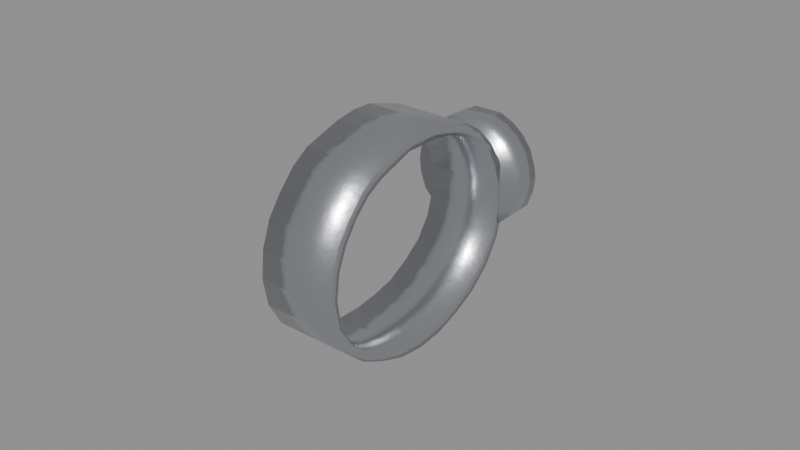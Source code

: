 # Source: wrist_watch.blend  (saved by Blender 5.3.31; exported with 4.5.12 LTS)
import bpy
from mathutils import Matrix  # noqa: F401  (used for matrix-valued properties, if any)

bpy.ops.wm.read_factory_settings(use_empty=True)
scene = bpy.context.scene
scene.name = 'Scene'

# ---- collections
col_outfit_wrist_watch = bpy.data.collections.new('Outfit_wrist_watch'); scene.collection.children.link(col_outfit_wrist_watch)

# ---- materials (node trees are filled in below, after node groups)
mat_f_metal_steel = bpy.data.materials.new('F_metal_steel')
mat_f_metal_1_rubber = bpy.data.materials.new('F_metal_1_rubber')

# ---- material node trees
mat_f_metal_steel.use_nodes = True; mat_f_metal_steel.node_tree.nodes.clear()
_N = mat_f_metal_steel.node_tree.nodes; _L = mat_f_metal_steel.node_tree.links
n0 = _N.new('ShaderNodeBsdfPrincipled'); n0.name = 'Principled BSDF'; n0.location = (-200, 100)
n0.inputs[1].default_value = 1.0
n0.inputs[2].default_value = 0.28
n0.inputs[10].default_value = 0.005
n1 = _N.new('ShaderNodeOutputMaterial'); n1.name = 'Material Output'; n1.location = (200, 100)
n2 = _N.new('ShaderNodeRGB'); n2.name = 'Palette'; n2.location = (0, 0)
n2.label = 'Palette'
n2.outputs[0].default_value = (0.62, 0.64, 0.68, 1.0)
n3 = _N.new('ShaderNodeTexCoord'); n3.name = 'Texture Coordinate'; n3.location = (0, 0)
n4 = _N.new('ShaderNodeTexNoise'); n4.name = 'Noise Texture'; n4.location = (0, 0)
n4.width = 160
n4.inputs[2].default_value = 300.0
n5 = _N.new('ShaderNodeBump'); n5.name = 'Bump'; n5.location = (0, 0)
n5.inputs[0].default_value = 0.08
_L.new(n0.outputs[0], n1.inputs[0])
_L.new(n2.outputs[0], n0.inputs[0])
_L.new(n3.outputs[3], n4.inputs[0])
_L.new(n4.outputs[0], n5.inputs[3])
_L.new(n5.outputs[0], n0.inputs[5])
n1.is_active_output = True
mat_f_metal_1_rubber.use_nodes = True; mat_f_metal_1_rubber.node_tree.nodes.clear()
_N = mat_f_metal_1_rubber.node_tree.nodes; _L = mat_f_metal_1_rubber.node_tree.links
n0 = _N.new('ShaderNodeBsdfPrincipled'); n0.name = 'Principled BSDF'; n0.location = (-200, 100)
n0.inputs[2].default_value = 0.75
n0.inputs[10].default_value = 0.005
n1 = _N.new('ShaderNodeOutputMaterial'); n1.name = 'Material Output'; n1.location = (200, 100)
n2 = _N.new('ShaderNodeRGB'); n2.name = 'Palette'; n2.location = (0, 0)
n2.label = 'Palette'
n2.outputs[0].default_value = (0.03, 0.03, 0.04, 1.0)
n3 = _N.new('ShaderNodeTexCoord'); n3.name = 'Texture Coordinate'; n3.location = (0, 0)
n4 = _N.new('ShaderNodeTexNoise'); n4.name = 'Noise Texture'; n4.location = (0, 0)
n4.width = 160
n4.inputs[2].default_value = 300.0
n5 = _N.new('ShaderNodeBump'); n5.name = 'Bump'; n5.location = (0, 0)
n5.inputs[0].default_value = 0.15
_L.new(n0.outputs[0], n1.inputs[0])
_L.new(n2.outputs[0], n0.inputs[0])
_L.new(n3.outputs[3], n4.inputs[0])
_L.new(n4.outputs[0], n5.inputs[3])
_L.new(n5.outputs[0], n0.inputs[5])
n1.is_active_output = True

# ---- meshes
me_d_watch = bpy.data.meshes.new('D_Watch')
me_d_watch.from_pydata([(0.541, 0.08375, 1.28), (0.541, 0.08114, 1.288), (0.541, 0.07651, 1.295), (0.541, 0.0707, 1.301), (0.541, 0.06433, 1.305), (0.541, 0.0576, 1.307), (0.541, 0.05097, 1.309), (0.541, 0.04436, 1.309), (0.541, 0.03785, 1.308), (0.541, 0.03155, 1.306), (0.541, 0.02522, 1.304), (0.541, 0.01942, 1.3), (0.541, 0.01401, 1.294), (0.541, 0.009736, 1.288), (0.541, 0.006829, 1.28), (0.541, 0.005893, 1.271), (0.541, 0.007532, 1.262), (0.541, 0.01204, 1.254), (0.541, 0.01892, 1.248), (0.541, 0.02696, 1.244), (0.541, 0.03555, 1.241), (0.541, 0.04436, 1.24), (0.541, 0.05309, 1.241), (0.541, 0.06154, 1.244), (0.541, 0.06938, 1.248), (0.541, 0.07631, 1.254), (0.541, 0.08141, 1.262), (0.541, 0.08386, 1.271), (0.566, 0.08375, 1.28), (0.566, 0.08114, 1.288), (0.566, 0.07651, 1.295), (0.566, 0.0707, 1.301), (0.566, 0.06433, 1.305), (0.566, 0.0576, 1.307), (0.566, 0.05097, 1.309), (0.566, 0.04436, 1.309), (0.566, 0.03785, 1.308), (0.566, 0.03155, 1.306), (0.566, 0.02522, 1.304), (0.566, 0.01942, 1.3), (0.566, 0.01401, 1.294), (0.566, 0.009736, 1.288), (0.566, 0.006829, 1.28), (0.566, 0.005893, 1.271), (0.566, 0.007532, 1.262), (0.566, 0.01204, 1.254), (0.566, 0.01892, 1.248), (0.566, 0.02696, 1.244), (0.566, 0.03555, 1.241), (0.566, 0.04436, 1.24), (0.566, 0.05309, 1.241), (0.566, 0.06154, 1.244), (0.566, 0.06938, 1.248), (0.566, 0.07631, 1.254), (0.566, 0.08141, 1.262), (0.566, 0.08386, 1.271), (0.566, 0.08055, 1.28), (0.566, 0.07802, 1.287), (0.566, 0.07363, 1.294), (0.566, 0.06819, 1.299), (0.566, 0.06233, 1.302), (0.566, 0.05621, 1.304), (0.566, 0.05025, 1.305), (0.566, 0.04436, 1.305), (0.566, 0.03857, 1.305), (0.566, 0.03294, 1.303), (0.566, 0.02722, 1.301), (0.566, 0.02193, 1.298), (0.566, 0.0169, 1.293), (0.566, 0.01286, 1.287), (0.566, 0.01003, 1.28), (0.566, 0.009016, 1.272), (0.566, 0.01042, 1.263), (0.566, 0.01454, 1.256), (0.566, 0.02092, 1.25), (0.566, 0.02835, 1.246), (0.566, 0.03627, 1.244), (0.566, 0.04436, 1.244), (0.566, 0.05238, 1.245), (0.566, 0.06015, 1.247), (0.566, 0.06739, 1.251), (0.566, 0.07381, 1.256), (0.566, 0.07853, 1.263), (0.566, 0.08074, 1.271), (0.541, 0.08055, 1.28), (0.541, 0.07802, 1.287), (0.541, 0.07363, 1.294), (0.541, 0.06819, 1.299), (0.541, 0.06233, 1.302), (0.541, 0.05621, 1.304), (0.541, 0.05025, 1.305), (0.541, 0.04436, 1.305), (0.541, 0.03857, 1.305), (0.541, 0.03294, 1.303), (0.541, 0.02722, 1.301), (0.541, 0.02193, 1.298), (0.541, 0.0169, 1.293), (0.541, 0.01286, 1.287), (0.541, 0.01003, 1.28), (0.541, 0.009016, 1.272), (0.541, 0.01042, 1.263), (0.541, 0.01454, 1.256), (0.541, 0.02092, 1.25), (0.541, 0.02835, 1.246), (0.541, 0.03627, 1.244), (0.541, 0.04436, 1.244), (0.541, 0.05238, 1.245), (0.541, 0.06015, 1.247), (0.541, 0.06739, 1.251), (0.541, 0.07381, 1.256), (0.541, 0.07853, 1.263), (0.541, 0.08074, 1.271), (0.5721, 0.08175, 1.28), (0.5714, 0.08175, 1.284), (0.5696, 0.08175, 1.289), (0.5666, 0.08175, 1.293), (0.5628, 0.08175, 1.296), (0.5583, 0.08175, 1.298), (0.5535, 0.08175, 1.298), (0.5487, 0.08175, 1.298), (0.5443, 0.08175, 1.296), (0.5404, 0.08175, 1.293), (0.5375, 0.08175, 1.289), (0.5356, 0.08175, 1.284), (0.535, 0.08175, 1.28), (0.5356, 0.08175, 1.275), (0.5375, 0.08175, 1.27), (0.5404, 0.08175, 1.267), (0.5443, 0.08175, 1.264), (0.5487, 0.08175, 1.262), (0.5535, 0.08175, 1.261), (0.5583, 0.08175, 1.262), (0.5628, 0.08175, 1.264), (0.5666, 0.08175, 1.267), (0.5696, 0.08175, 1.27), (0.5714, 0.08175, 1.275), (0.5721, 0.09226, 1.28), (0.5714, 0.09226, 1.284), (0.5696, 0.09226, 1.289), (0.5666, 0.09226, 1.293), (0.5628, 0.09226, 1.296), (0.5583, 0.09226, 1.298), (0.5535, 0.09226, 1.298), (0.5487, 0.09226, 1.298), (0.5443, 0.09226, 1.296), (0.5404, 0.09226, 1.293), (0.5375, 0.09226, 1.289), (0.5356, 0.09226, 1.284), (0.535, 0.09226, 1.28), (0.5356, 0.09226, 1.275), (0.5375, 0.09226, 1.27), (0.5404, 0.09226, 1.267), (0.5443, 0.09226, 1.264), (0.5487, 0.09226, 1.262), (0.5535, 0.09226, 1.261), (0.5583, 0.09226, 1.262), (0.5628, 0.09226, 1.264), (0.5666, 0.09226, 1.267), (0.5696, 0.09226, 1.27), (0.5714, 0.09226, 1.275), (0.5691, 0.09326, 1.28), (0.5686, 0.09326, 1.284), (0.567, 0.09326, 1.287), (0.5645, 0.09326, 1.291), (0.5613, 0.09326, 1.293), (0.5576, 0.09326, 1.295), (0.5535, 0.09326, 1.295), (0.5495, 0.09326, 1.295), (0.5458, 0.09326, 1.293), (0.5425, 0.09326, 1.291), (0.5401, 0.09326, 1.287), (0.5385, 0.09326, 1.284), (0.538, 0.09326, 1.28), (0.5385, 0.09326, 1.276), (0.5401, 0.09326, 1.272), (0.5425, 0.09326, 1.269), (0.5458, 0.09326, 1.266), (0.5495, 0.09326, 1.265), (0.5535, 0.09326, 1.264), (0.5576, 0.09326, 1.265), (0.5613, 0.09326, 1.266), (0.5645, 0.09326, 1.269), (0.567, 0.09326, 1.272), (0.5686, 0.09326, 1.276)], [], [(0, 1, 29, 28), (1, 2, 30, 29), (2, 3, 31, 30), (3, 4, 32, 31), (4, 5, 33, 32), (5, 6, 34, 33), (6, 7, 35, 34), (7, 8, 36, 35), (8, 9, 37, 36), (9, 10, 38, 37), (10, 11, 39, 38), (11, 12, 40, 39), (12, 13, 41, 40), (13, 14, 42, 41), (14, 15, 43, 42), (15, 16, 44, 43), (16, 17, 45, 44), (17, 18, 46, 45), (18, 19, 47, 46), (19, 20, 48, 47), (20, 21, 49, 48), (21, 22, 50, 49), (22, 23, 51, 50), (23, 24, 52, 51), (24, 25, 53, 52), (25, 26, 54, 53), (26, 27, 55, 54), (27, 0, 28, 55), (28, 29, 57, 56), (29, 30, 58, 57), (30, 31, 59, 58), (31, 32, 60, 59), (32, 33, 61, 60), (33, 34, 62, 61), (34, 35, 63, 62), (35, 36, 64, 63), (36, 37, 65, 64), (37, 38, 66, 65), (38, 39, 67, 66), (39, 40, 68, 67), (40, 41, 69, 68), (41, 42, 70, 69), (42, 43, 71, 70), (43, 44, 72, 71), (44, 45, 73, 72), (45, 46, 74, 73), (46, 47, 75, 74), (47, 48, 76, 75), (48, 49, 77, 76), (49, 50, 78, 77), (50, 51, 79, 78), (51, 52, 80, 79), (52, 53, 81, 80), (53, 54, 82, 81), (54, 55, 83, 82), (55, 28, 56, 83), (56, 57, 85, 84), (57, 58, 86, 85), (58, 59, 87, 86), (59, 60, 88, 87), (60, 61, 89, 88), (61, 62, 90, 89), (62, 63, 91, 90), (63, 64, 92, 91), (64, 65, 93, 92), (65, 66, 94, 93), (66, 67, 95, 94), (67, 68, 96, 95), (68, 69, 97, 96), (69, 70, 98, 97), (70, 71, 99, 98), (71, 72, 100, 99), (72, 73, 101, 100), (73, 74, 102, 101), (74, 75, 103, 102), (75, 76, 104, 103), (76, 77, 105, 104), (77, 78, 106, 105), (78, 79, 107, 106), (79, 80, 108, 107), (80, 81, 109, 108), (81, 82, 110, 109), (82, 83, 111, 110), (83, 56, 84, 111), (84, 85, 1, 0), (85, 86, 2, 1), (86, 87, 3, 2), (87, 88, 4, 3), (88, 89, 5, 4), (89, 90, 6, 5), (90, 91, 7, 6), (91, 92, 8, 7), (92, 93, 9, 8), (93, 94, 10, 9), (94, 95, 11, 10), (95, 96, 12, 11), (96, 97, 13, 12), (97, 98, 14, 13), (98, 99, 15, 14), (99, 100, 16, 15), (100, 101, 17, 16), (101, 102, 18, 17), (102, 103, 19, 18), (103, 104, 20, 19), (104, 105, 21, 20), (105, 106, 22, 21), (106, 107, 23, 22), (107, 108, 24, 23), (108, 109, 25, 24), (109, 110, 26, 25), (110, 111, 27, 26), (111, 84, 0, 27), (112, 136, 137, 113), (136, 160, 161, 137), (113, 137, 138, 114), (137, 161, 162, 138), (114, 138, 139, 115), (138, 162, 163, 139), (115, 139, 140, 116), (139, 163, 164, 140), (116, 140, 141, 117), (140, 164, 165, 141), (117, 141, 142, 118), (141, 165, 166, 142), (118, 142, 143, 119), (142, 166, 167, 143), (119, 143, 144, 120), (143, 167, 168, 144), (120, 144, 145, 121), (144, 168, 169, 145), (121, 145, 146, 122), (145, 169, 170, 146), (122, 146, 147, 123), (146, 170, 171, 147), (123, 147, 148, 124), (147, 171, 172, 148), (124, 148, 149, 125), (148, 172, 173, 149), (125, 149, 150, 126), (149, 173, 174, 150), (126, 150, 151, 127), (150, 174, 175, 151), (127, 151, 152, 128), (151, 175, 176, 152), (128, 152, 153, 129), (152, 176, 177, 153), (129, 153, 154, 130), (153, 177, 178, 154), (130, 154, 155, 131), (154, 178, 179, 155), (131, 155, 156, 132), (155, 179, 180, 156), (132, 156, 157, 133), (156, 180, 181, 157), (133, 157, 158, 134), (157, 181, 182, 158), (134, 158, 159, 135), (158, 182, 183, 159), (135, 159, 136, 112), (159, 183, 160, 136), (135, 112, 113, 114, 115, 116, 117, 118, 119, 120, 121, 122, 123, 124, 125, 126, 127, 128, 129, 130, 131, 132, 133, 134), (160, 183, 182, 181, 180, 179, 178, 177, 176, 175, 174, 173, 172, 171, 170, 169, 168, 167, 166, 165, 164, 163, 162, 161)])
me_d_watch.polygons.foreach_set('use_smooth', [True] * 162)
me_d_watch.polygons.foreach_set('material_index', [0, 0, 0, 0, 0, 0, 0, 0, 0, 0, 0, 0, 0, 0, 0, 0, 0, 0, 0, 0, 0, 0, 0, 0, 0, 0, 0, 0, 0, 0, 0, 0, 0, 0, 0, 0, 0, 0, 0, 0, 0, 0, 0, 0, 0, 0, 0, 0, 0, 0, 0, 0, 0, 0, 0, 0, 0, 0, 0, 0, 0, 0, 0, 0, 0, 0, 0, 0, 0, 0, 0, 0, 0, 0, 0, 0, 0, 0, 0, 0, 0, 0, 0, 0, 0, 0, 0, 0, 0, 0, 0, 0, 0, 0, 0, 0, 0, 0, 0, 0, 0, 0, 0, 0, 0, 0, 0, 0, 0, 0, 0, 0, 0, 0, 0, 0, 0, 0, 0, 0, 0, 0, 0, 0, 0, 0, 0, 0, 0, 0, 0, 0, 0, 0, 0, 0, 0, 0, 0, 0, 0, 0, 0, 0, 0, 0, 0, 0, 0, 0, 0, 0, 0, 0, 0, 0, 0, 0, 0, 0, 0, 1])
_uv = me_d_watch.uv_layers.new(name='UVMap')
_uv.uv.foreach_set('vector', [0.541, 1.28, 0.541, 1.288, 0.566, 1.288, 0.566, 1.28, 0.541, 1.288, 0.541, 1.295, 0.566, 1.295, 0.566, 1.288, 0.541, 0.07651, 0.541, 0.0707, 0.566, 0.0707, 0.566, 0.07651, 0.541, 0.0707, 0.541, 0.06433, 0.566, 0.06433, 0.566, 0.0707, 0.541, 0.06433, 0.541, 0.0576, 0.566, 0.0576, 0.566, 0.06433, 0.541, 0.0576, 0.541, 0.05097, 0.566, 0.05097, 0.566, 0.0576, 0.541, 0.05097, 0.541, 0.04436, 0.566, 0.04436, 0.566, 0.05097, 0.541, 0.04436, 0.541, 0.03785, 0.566, 0.03785, 0.566, 0.04436, 0.541, 0.03785, 0.541, 0.03155, 0.566, 0.03155, 0.566, 0.03785, 0.541, 0.03155, 0.541, 0.02522, 0.566, 0.02522, 0.566, 0.03155, 0.541, 0.02522, 0.541, 0.01942, 0.566, 0.01942, 0.566, 0.02522, 0.541, 0.01942, 0.541, 0.01401, 0.566, 0.01401, 0.566, 0.01942, 0.541, 1.294, 0.541, 1.288, 0.566, 1.288, 0.566, 1.294, 0.541, 1.288, 0.541, 1.28, 0.566, 1.28, 0.566, 1.288, 0.541, 1.28, 0.541, 1.271, 0.566, 1.271, 0.566, 1.28, 0.541, 1.271, 0.541, 1.262, 0.566, 1.262, 0.566, 1.271, 0.541, 1.262, 0.541, 1.254, 0.566, 1.254, 0.566, 1.262, 0.541, 0.01204, 0.541, 0.01892, 0.566, 0.01892, 0.566, 0.01204, 0.541, 0.01892, 0.541, 0.02696, 0.566, 0.02696, 0.566, 0.01892, 0.541, 0.02696, 0.541, 0.03555, 0.566, 0.03555, 0.566, 0.02696, 0.541, 0.03555, 0.541, 0.04436, 0.566, 0.04436, 0.566, 0.03555, 0.541, 0.04436, 0.541, 0.05309, 0.566, 0.05309, 0.566, 0.04436, 0.541, 0.05309, 0.541, 0.06154, 0.566, 0.06154, 0.566, 0.05309, 0.541, 0.06154, 0.541, 0.06938, 0.566, 0.06938, 0.566, 0.06154, 0.541, 0.06938, 0.541, 0.07631, 0.566, 0.07631, 0.566, 0.06938, 0.541, 1.254, 0.541, 1.262, 0.566, 1.262, 0.566, 1.254, 0.541, 1.262, 0.541, 1.271, 0.566, 1.271, 0.566, 1.262, 0.541, 1.271, 0.541, 1.28, 0.566, 1.28, 0.566, 1.271, 0.08375, 1.28, 0.08114, 1.288, 0.07802, 1.287, 0.08055, 1.28, 0.08114, 1.288, 0.07651, 1.295, 0.07363, 1.294, 0.07802, 1.287, 0.07651, 1.295, 0.0707, 1.301, 0.06819, 1.299, 0.07363, 1.294, 0.0707, 1.301, 0.06433, 1.305, 0.06233, 1.302, 0.06819, 1.299, 0.06433, 1.305, 0.0576, 1.307, 0.05621, 1.304, 0.06233, 1.302, 0.0576, 1.307, 0.05097, 1.309, 0.05025, 1.305, 0.05621, 1.304, 0.05097, 1.309, 0.04436, 1.309, 0.04436, 1.305, 0.05025, 1.305, 0.04436, 1.309, 0.03785, 1.308, 0.03857, 1.305, 0.04436, 1.305, 0.03785, 1.308, 0.03155, 1.306, 0.03294, 1.303, 0.03857, 1.305, 0.03155, 1.306, 0.02522, 1.304, 0.02722, 1.301, 0.03294, 1.303, 0.02522, 1.304, 0.01942, 1.3, 0.02193, 1.298, 0.02722, 1.301, 0.01942, 1.3, 0.01401, 1.294, 0.0169, 1.293, 0.02193, 1.298, 0.01401, 1.294, 0.009736, 1.288, 0.01286, 1.287, 0.0169, 1.293, 0.009736, 1.288, 0.006829, 1.28, 0.01003, 1.28, 0.01286, 1.287, 0.006829, 1.28, 0.005893, 1.271, 0.009016, 1.272, 0.01003, 1.28, 0.005893, 1.271, 0.007532, 1.262, 0.01042, 1.263, 0.009016, 1.272, 0.007532, 1.262, 0.01204, 1.254, 0.01454, 1.256, 0.01042, 1.263, 0.01204, 1.254, 0.01892, 1.248, 0.02092, 1.25, 0.01454, 1.256, 0.01892, 1.248, 0.02696, 1.244, 0.02835, 1.246, 0.02092, 1.25, 0.02696, 1.244, 0.03555, 1.241, 0.03627, 1.244, 0.02835, 1.246, 0.03555, 1.241, 0.04436, 1.24, 0.04436, 1.244, 0.03627, 1.244, 0.04436, 1.24, 0.05309, 1.241, 0.05238, 1.245, 0.04436, 1.244, 0.05309, 1.241, 0.06154, 1.244, 0.06015, 1.247, 0.05238, 1.245, 0.06154, 1.244, 0.06938, 1.248, 0.06739, 1.251, 0.06015, 1.247, 0.06938, 1.248, 0.07631, 1.254, 0.07381, 1.256, 0.06739, 1.251, 0.07631, 1.254, 0.08141, 1.262, 0.07853, 1.263, 0.07381, 1.256, 0.08141, 1.262, 0.08386, 1.271, 0.08074, 1.271, 0.07853, 1.263, 0.08386, 1.271, 0.08375, 1.28, 0.08055, 1.28, 0.08074, 1.271, 0.566, 1.28, 0.566, 1.287, 0.541, 1.287, 0.541, 1.28, 0.566, 1.287, 0.566, 1.294, 0.541, 1.294, 0.541, 1.287, 0.566, 0.07363, 0.566, 0.06819, 0.541, 0.06819, 0.541, 0.07363, 0.566, 0.06819, 0.566, 0.06233, 0.541, 0.06233, 0.541, 0.06819, 0.566, 0.06233, 0.566, 0.05621, 0.541, 0.05621, 0.541, 0.06233, 0.566, 0.05621, 0.566, 0.05025, 0.541, 0.05025, 0.541, 0.05621, 0.566, 0.05025, 0.566, 0.04436, 0.541, 0.04436, 0.541, 0.05025, 0.566, 0.04436, 0.566, 0.03857, 0.541, 0.03857, 0.541, 0.04436, 0.566, 0.03857, 0.566, 0.03294, 0.541, 0.03294, 0.541, 0.03857, 0.566, 0.03294, 0.566, 0.02722, 0.541, 0.02722, 0.541, 0.03294, 0.566, 0.02722, 0.566, 0.02193, 0.541, 0.02193, 0.541, 0.02722, 0.566, 0.02193, 0.566, 0.0169, 0.541, 0.0169, 0.541, 0.02193, 0.566, 1.293, 0.566, 1.287, 0.541, 1.287, 0.541, 1.293, 0.566, 1.287, 0.566, 1.28, 0.541, 1.28, 0.541, 1.287, 0.566, 1.28, 0.566, 1.272, 0.541, 1.272, 0.541, 1.28, 0.566, 1.272, 0.566, 1.263, 0.541, 1.263, 0.541, 1.272, 0.566, 1.263, 0.566, 1.256, 0.541, 1.256, 0.541, 1.263, 0.566, 0.01454, 0.566, 0.02092, 0.541, 0.02092, 0.541, 0.01454, 0.566, 0.02092, 0.566, 0.02835, 0.541, 0.02835, 0.541, 0.02092, 0.566, 0.02835, 0.566, 0.03627, 0.541, 0.03627, 0.541, 0.02835, 0.566, 0.03627, 0.566, 0.04436, 0.541, 0.04436, 0.541, 0.03627, 0.566, 0.04436, 0.566, 0.05238, 0.541, 0.05238, 0.541, 0.04436, 0.566, 0.05238, 0.566, 0.06015, 0.541, 0.06015, 0.541, 0.05238, 0.566, 0.06015, 0.566, 0.06739, 0.541, 0.06739, 0.541, 0.06015, 0.566, 0.06739, 0.566, 0.07381, 0.541, 0.07381, 0.541, 0.06739, 0.566, 1.256, 0.566, 1.263, 0.541, 1.263, 0.541, 1.256, 0.566, 1.263, 0.566, 1.271, 0.541, 1.271, 0.541, 1.263, 0.566, 1.271, 0.566, 1.28, 0.541, 1.28, 0.541, 1.271, 0.08055, 1.28, 0.07802, 1.287, 0.08114, 1.288, 0.08375, 1.28, 0.07802, 1.287, 0.07363, 1.294, 0.07651, 1.295, 0.08114, 1.288, 0.07363, 1.294, 0.06819, 1.299, 0.0707, 1.301, 0.07651, 1.295, 0.06819, 1.299, 0.06233, 1.302, 0.06433, 1.305, 0.0707, 1.301, 0.06233, 1.302, 0.05621, 1.304, 0.0576, 1.307, 0.06433, 1.305, 0.05621, 1.304, 0.05025, 1.305, 0.05097, 1.309, 0.0576, 1.307, 0.05025, 1.305, 0.04436, 1.305, 0.04436, 1.309, 0.05097, 1.309, 0.04436, 1.305, 0.03857, 1.305, 0.03785, 1.308, 0.04436, 1.309, 0.03857, 1.305, 0.03294, 1.303, 0.03155, 1.306, 0.03785, 1.308, 0.03294, 1.303, 0.02722, 1.301, 0.02522, 1.304, 0.03155, 1.306, 0.02722, 1.301, 0.02193, 1.298, 0.01942, 1.3, 0.02522, 1.304, 0.02193, 1.298, 0.0169, 1.293, 0.01401, 1.294, 0.01942, 1.3, 0.0169, 1.293, 0.01286, 1.287, 0.009736, 1.288, 0.01401, 1.294, 0.01286, 1.287, 0.01003, 1.28, 0.006829, 1.28, 0.009736, 1.288, 0.01003, 1.28, 0.009016, 1.272, 0.005893, 1.271, 0.006829, 1.28, 0.009016, 1.272, 0.01042, 1.263, 0.007532, 1.262, 0.005893, 1.271, 0.01042, 1.263, 0.01454, 1.256, 0.01204, 1.254, 0.007532, 1.262, 0.01454, 1.256, 0.02092, 1.25, 0.01892, 1.248, 0.01204, 1.254, 0.02092, 1.25, 0.02835, 1.246, 0.02696, 1.244, 0.01892, 1.248, 0.02835, 1.246, 0.03627, 1.244, 0.03555, 1.241, 0.02696, 1.244, 0.03627, 1.244, 0.04436, 1.244, 0.04436, 1.24, 0.03555, 1.241, 0.04436, 1.244, 0.05238, 1.245, 0.05309, 1.241, 0.04436, 1.24, 0.05238, 1.245, 0.06015, 1.247, 0.06154, 1.244, 0.05309, 1.241, 0.06015, 1.247, 0.06739, 1.251, 0.06938, 1.248, 0.06154, 1.244, 0.06739, 1.251, 0.07381, 1.256, 0.07631, 1.254, 0.06938, 1.248, 0.07381, 1.256, 0.07853, 1.263, 0.08141, 1.262, 0.07631, 1.254, 0.07853, 1.263, 0.08074, 1.271, 0.08386, 1.271, 0.08141, 1.262, 0.08074, 1.271, 0.08055, 1.28, 0.08375, 1.28, 0.08386, 1.271, 0.08175, 1.28, 0.09226, 1.28, 0.09226, 1.284, 0.08175, 1.284, 0.5721, 1.28, 0.5691, 1.28, 0.5686, 1.284, 0.5714, 1.284, 0.08175, 1.284, 0.09226, 1.284, 0.09226, 1.289, 0.08175, 1.289, 0.5714, 1.284, 0.5686, 1.284, 0.567, 1.287, 0.5696, 1.289, 0.08175, 1.289, 0.09226, 1.289, 0.09226, 1.293, 0.08175, 1.293, 0.5696, 1.289, 0.567, 1.287, 0.5645, 1.291, 0.5666, 1.293, 0.5666, 0.08175, 0.5666, 0.09226, 0.5628, 0.09226, 0.5628, 0.08175, 0.5666, 1.293, 0.5645, 1.291, 0.5613, 1.293, 0.5628, 1.296, 0.5628, 0.08175, 0.5628, 0.09226, 0.5583, 0.09226, 0.5583, 0.08175, 0.5628, 1.296, 0.5613, 1.293, 0.5576, 1.295, 0.5583, 1.298, 0.5583, 0.08175, 0.5583, 0.09226, 0.5535, 0.09226, 0.5535, 0.08175, 0.5583, 1.298, 0.5576, 1.295, 0.5535, 1.295, 0.5535, 1.298, 0.5535, 0.08175, 0.5535, 0.09226, 0.5487, 0.09226, 0.5487, 0.08175, 0.5535, 1.298, 0.5535, 1.295, 0.5495, 1.295, 0.5487, 1.298, 0.5487, 0.08175, 0.5487, 0.09226, 0.5443, 0.09226, 0.5443, 0.08175, 0.5487, 1.298, 0.5495, 1.295, 0.5458, 1.293, 0.5443, 1.296, 0.5443, 0.08175, 0.5443, 0.09226, 0.5404, 0.09226, 0.5404, 0.08175, 0.5443, 1.296, 0.5458, 1.293, 0.5425, 1.291, 0.5404, 1.293, 0.08175, 1.293, 0.09226, 1.293, 0.09226, 1.289, 0.08175, 1.289, 0.5404, 1.293, 0.5425, 1.291, 0.5401, 1.287, 0.5375, 1.289, 0.08175, 1.289, 0.09226, 1.289, 0.09226, 1.284, 0.08175, 1.284, 0.5375, 1.289, 0.5401, 1.287, 0.5385, 1.284, 0.5356, 1.284, 0.08175, 1.284, 0.09226, 1.284, 0.09226, 1.28, 0.08175, 1.28, 0.5356, 1.284, 0.5385, 1.284, 0.538, 1.28, 0.535, 1.28, 0.08175, 1.28, 0.09226, 1.28, 0.09226, 1.275, 0.08175, 1.275, 0.535, 1.28, 0.538, 1.28, 0.5385, 1.276, 0.5356, 1.275, 0.08175, 1.275, 0.09226, 1.275, 0.09226, 1.27, 0.08175, 1.27, 0.5356, 1.275, 0.5385, 1.276, 0.5401, 1.272, 0.5375, 1.27, 0.08175, 1.27, 0.09226, 1.27, 0.09226, 1.267, 0.08175, 1.267, 0.5375, 1.27, 0.5401, 1.272, 0.5425, 1.269, 0.5404, 1.267, 0.5404, 0.08175, 0.5404, 0.09226, 0.5443, 0.09226, 0.5443, 0.08175, 0.5404, 1.267, 0.5425, 1.269, 0.5458, 1.266, 0.5443, 1.264, 0.5443, 0.08175, 0.5443, 0.09226, 0.5487, 0.09226, 0.5487, 0.08175, 0.5443, 1.264, 0.5458, 1.266, 0.5495, 1.265, 0.5487, 1.262, 0.5487, 0.08175, 0.5487, 0.09226, 0.5535, 0.09226, 0.5535, 0.08175, 0.5487, 1.262, 0.5495, 1.265, 0.5535, 1.264, 0.5535, 1.261, 0.5535, 0.08175, 0.5535, 0.09226, 0.5583, 0.09226, 0.5583, 0.08175, 0.5535, 1.261, 0.5535, 1.264, 0.5576, 1.265, 0.5583, 1.262, 0.5583, 0.08175, 0.5583, 0.09226, 0.5628, 0.09226, 0.5628, 0.08175, 0.5583, 1.262, 0.5576, 1.265, 0.5613, 1.266, 0.5628, 1.264, 0.5628, 0.08175, 0.5628, 0.09226, 0.5666, 0.09226, 0.5666, 0.08175, 0.5628, 1.264, 0.5613, 1.266, 0.5645, 1.269, 0.5666, 1.267, 0.08175, 1.267, 0.09226, 1.267, 0.09226, 1.27, 0.08175, 1.27, 0.5666, 1.267, 0.5645, 1.269, 0.567, 1.272, 0.5696, 1.27, 0.08175, 1.27, 0.09226, 1.27, 0.09226, 1.275, 0.08175, 1.275, 0.5696, 1.27, 0.567, 1.272, 0.5686, 1.276, 0.5714, 1.275, 0.08175, 1.275, 0.09226, 1.275, 0.09226, 1.28, 0.08175, 1.28, 0.5714, 1.275, 0.5686, 1.276, 0.5691, 1.28, 0.5721, 1.28, 0.5714, 1.275, 0.5721, 1.28, 0.5714, 1.284, 0.5696, 1.289, 0.5666, 1.293, 0.5628, 1.296, 0.5583, 1.298, 0.5535, 1.298, 0.5487, 1.298, 0.5443, 1.296, 0.5404, 1.293, 0.5375, 1.289, 0.5356, 1.284, 0.535, 1.28, 0.5356, 1.275, 0.5375, 1.27, 0.5404, 1.267, 0.5443, 1.264, 0.5487, 1.262, 0.5535, 1.261, 0.5583, 1.262, 0.5628, 1.264, 0.5666, 1.267, 0.5696, 1.27, 0.5691, 1.28, 0.5686, 1.276, 0.567, 1.272, 0.5645, 1.269, 0.5613, 1.266, 0.5576, 1.265, 0.5535, 1.264, 0.5495, 1.265, 0.5458, 1.266, 0.5425, 1.269, 0.5401, 1.272, 0.5385, 1.276, 0.538, 1.28, 0.5385, 1.284, 0.5401, 1.287, 0.5425, 1.291, 0.5458, 1.293, 0.5495, 1.295, 0.5535, 1.295, 0.5576, 1.295, 0.5613, 1.293, 0.5645, 1.291, 0.567, 1.287, 0.5686, 1.284])
me_d_watch.materials.append(mat_f_metal_steel)
me_d_watch.materials.append(mat_f_metal_1_rubber)
me_d_watch.update()

# ---- objects
ob_d_watch = bpy.data.objects.new('D_Watch', me_d_watch)

# ---- transforms, parenting, visibility, modifiers, constraints
ob_d_watch.location = (0.0, 0.0, 0.0)

# ---- collection membership
col_outfit_wrist_watch.objects.link(ob_d_watch)

# ---- scene / render settings (as saved in the file)
scene.frame_start = 1; scene.frame_end = 250; scene.frame_set(1)
scene.render.engine = 'BLENDER_EEVEE_NEXT'
scene.render.fps = 30
scene.render.bake_bias = 0.0
scene.render.bake_samples = 0
scene.render.compositor_device = 'GPU'
scene.eevee.use_volume_custom_range = False
scene.eevee.fast_gi_thickness_near = 0.1
scene.eevee.fast_gi_thickness_far = 0.0
scene.eevee.ray_tracing_options.screen_trace_thickness = 0.1
bpy.context.view_layer.update()

# ---- added for rendering (the .blend has no active camera and no usable light): camera, sun + grey world if the file has none
cam_auto = bpy.data.cameras.new('AutoCamera')
cam_auto.lens = 50.0
cam_auto.sensor_width = 36.0
cam_auto.clip_end = 1000.0
ob_auto_camera = bpy.data.objects.new('AutoCamera', cam_auto)
scene.collection.objects.link(ob_auto_camera)
ob_auto_camera.location = (0.738577, -0.172477, 1.42259)
ob_auto_camera.rotation_euler = (1.09748, -7.21219e-08, 0.694738)
scene.camera = ob_auto_camera
light_auto_sun = bpy.data.lights.new('AutoSun', 'SUN')
light_auto_sun.energy = 3.0
light_auto_sun.angle = 0.0523599
ob_auto_sun = bpy.data.objects.new('AutoSun', light_auto_sun)
scene.collection.objects.link(ob_auto_sun)
ob_auto_sun.rotation_euler = (0.872665, 0.174533, 0.523599)
if scene.world is None:
    world_auto = bpy.data.worlds.new('AutoWorld')
    world_auto.color = (0.3, 0.3, 0.3)
    scene.world = world_auto
bpy.context.view_layer.update()
